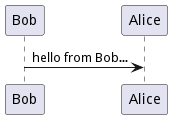

The diagram above was rendered by PlantUML. Its source (embedded in the PNG):
@startuml
!procedure $go($txt)
Bob -> Alice : $txt
!endprocedure

%invoke_procedure("$go", "hello from Bob...")
@enduml